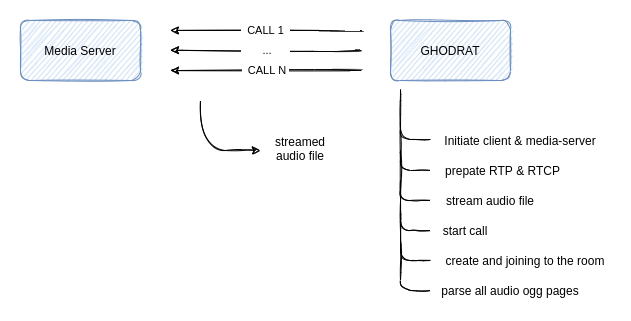

The diagram above was exported from draw.io. Its source (the exported page's mxGraphModel, read from the mxfile embedded in the PNG):
<mxGraphModel dx="339" dy="313" grid="1" gridSize="10" guides="1" tooltips="1" connect="1" arrows="1" fold="1" page="1" pageScale="1" pageWidth="827" pageHeight="1169" math="0" shadow="0">
  <root>
    <mxCell id="0" />
    <mxCell id="1" parent="0" />
    <mxCell id="jPzP3BdY-gHRSIRLEE5D-1" value="Media Server" style="whiteSpace=wrap;html=1;sketch=1;fillColor=#dae8fc;strokeColor=#6c8ebf;rounded=1;" parent="1" vertex="1">
      <mxGeometry x="150" y="480" width="120" height="60" as="geometry" />
    </mxCell>
    <mxCell id="jPzP3BdY-gHRSIRLEE5D-2" value="GHODRAT" style="whiteSpace=wrap;html=1;sketch=1;fillColor=#dae8fc;strokeColor=#6c8ebf;rounded=1;" parent="1" vertex="1">
      <mxGeometry x="520" y="480" width="120" height="60" as="geometry" />
    </mxCell>
    <mxCell id="jPzP3BdY-gHRSIRLEE5D-3" value="" style="endArrow=classic;html=1;sketch=1;edgeStyle=orthogonalEdgeStyle;curved=1;" parent="1" edge="1">
      <mxGeometry relative="1" as="geometry">
        <mxPoint x="490" y="490" as="sourcePoint" />
        <mxPoint x="300" y="490" as="targetPoint" />
      </mxGeometry>
    </mxCell>
    <mxCell id="jPzP3BdY-gHRSIRLEE5D-4" value="&amp;nbsp; CALL 1&amp;nbsp;&amp;nbsp;" style="edgeLabel;resizable=0;html=1;align=center;verticalAlign=middle;sketch=1;rounded=1;" parent="jPzP3BdY-gHRSIRLEE5D-3" connectable="0" vertex="1">
      <mxGeometry relative="1" as="geometry" />
    </mxCell>
    <mxCell id="jPzP3BdY-gHRSIRLEE5D-5" value="" style="endArrow=classic;html=1;sketch=1;edgeStyle=orthogonalEdgeStyle;curved=1;" parent="1" edge="1">
      <mxGeometry relative="1" as="geometry">
        <mxPoint x="490" y="509.76" as="sourcePoint" />
        <mxPoint x="300" y="509.76" as="targetPoint" />
      </mxGeometry>
    </mxCell>
    <mxCell id="jPzP3BdY-gHRSIRLEE5D-6" value="&amp;nbsp; &amp;nbsp; &amp;nbsp; &amp;nbsp;...&amp;nbsp; &amp;nbsp; &amp;nbsp;&amp;nbsp;" style="edgeLabel;resizable=0;html=1;align=center;verticalAlign=middle;sketch=1;rounded=1;" parent="jPzP3BdY-gHRSIRLEE5D-5" connectable="0" vertex="1">
      <mxGeometry relative="1" as="geometry" />
    </mxCell>
    <mxCell id="jPzP3BdY-gHRSIRLEE5D-7" value="" style="endArrow=classic;html=1;sketch=1;edgeStyle=orthogonalEdgeStyle;curved=1;" parent="1" edge="1">
      <mxGeometry relative="1" as="geometry">
        <mxPoint x="490" y="530" as="sourcePoint" />
        <mxPoint x="300" y="530" as="targetPoint" />
      </mxGeometry>
    </mxCell>
    <mxCell id="jPzP3BdY-gHRSIRLEE5D-8" value="&amp;nbsp; CALL N&amp;nbsp;" style="edgeLabel;resizable=0;html=1;align=center;verticalAlign=middle;sketch=1;rounded=1;" parent="jPzP3BdY-gHRSIRLEE5D-7" connectable="0" vertex="1">
      <mxGeometry relative="1" as="geometry" />
    </mxCell>
    <mxCell id="jPzP3BdY-gHRSIRLEE5D-11" value="" style="curved=1;endArrow=classic;html=1;sketch=1;edgeStyle=orthogonalEdgeStyle;" parent="1" edge="1">
      <mxGeometry width="50" height="50" relative="1" as="geometry">
        <mxPoint x="330" y="560" as="sourcePoint" />
        <mxPoint x="390" y="610" as="targetPoint" />
        <Array as="points">
          <mxPoint x="330" y="610" />
          <mxPoint x="380" y="610" />
        </Array>
      </mxGeometry>
    </mxCell>
    <mxCell id="jPzP3BdY-gHRSIRLEE5D-12" value="streamed audio file" style="text;html=1;strokeColor=none;fillColor=none;align=center;verticalAlign=middle;whiteSpace=wrap;sketch=1;rounded=1;" parent="1" vertex="1">
      <mxGeometry x="400" y="593" width="60" height="30" as="geometry" />
    </mxCell>
    <mxCell id="jPzP3BdY-gHRSIRLEE5D-13" value="" style="endArrow=none;html=1;sketch=1;edgeStyle=orthogonalEdgeStyle;rounded=1;" parent="1" edge="1">
      <mxGeometry width="50" height="50" relative="1" as="geometry">
        <mxPoint x="530" y="549" as="sourcePoint" />
        <mxPoint x="560" y="599" as="targetPoint" />
        <Array as="points">
          <mxPoint x="530" y="599" />
        </Array>
      </mxGeometry>
    </mxCell>
    <mxCell id="jPzP3BdY-gHRSIRLEE5D-14" value="" style="endArrow=none;html=1;sketch=1;edgeStyle=orthogonalEdgeStyle;rounded=1;" parent="1" edge="1">
      <mxGeometry width="50" height="50" relative="1" as="geometry">
        <mxPoint x="530" y="580" as="sourcePoint" />
        <mxPoint x="560" y="630" as="targetPoint" />
        <Array as="points">
          <mxPoint x="530" y="630" />
        </Array>
      </mxGeometry>
    </mxCell>
    <mxCell id="jPzP3BdY-gHRSIRLEE5D-16" value="Initiate client &amp;amp; media-server" style="text;html=1;strokeColor=none;fillColor=none;align=center;verticalAlign=middle;whiteSpace=wrap;rounded=0;sketch=1;" parent="1" vertex="1">
      <mxGeometry x="570" y="590" width="160" height="20" as="geometry" />
    </mxCell>
    <mxCell id="jPzP3BdY-gHRSIRLEE5D-17" value="prepate RTP &amp;amp; RTCP" style="text;html=1;strokeColor=none;fillColor=none;align=center;verticalAlign=middle;whiteSpace=wrap;rounded=0;sketch=1;" parent="1" vertex="1">
      <mxGeometry x="570" y="620" width="125" height="20" as="geometry" />
    </mxCell>
    <mxCell id="jPzP3BdY-gHRSIRLEE5D-19" value="" style="endArrow=none;html=1;sketch=1;edgeStyle=orthogonalEdgeStyle;rounded=1;" parent="1" edge="1">
      <mxGeometry width="50" height="50" relative="1" as="geometry">
        <mxPoint x="530" y="610" as="sourcePoint" />
        <mxPoint x="560" y="660" as="targetPoint" />
        <Array as="points">
          <mxPoint x="530" y="660" />
        </Array>
      </mxGeometry>
    </mxCell>
    <mxCell id="jPzP3BdY-gHRSIRLEE5D-20" value="stream audio file" style="text;html=1;strokeColor=none;fillColor=none;align=center;verticalAlign=middle;whiteSpace=wrap;rounded=0;sketch=1;" parent="1" vertex="1">
      <mxGeometry x="570" y="650" width="100" height="20" as="geometry" />
    </mxCell>
    <mxCell id="jPzP3BdY-gHRSIRLEE5D-21" value="" style="endArrow=none;html=1;sketch=1;edgeStyle=orthogonalEdgeStyle;rounded=1;" parent="1" edge="1">
      <mxGeometry width="50" height="50" relative="1" as="geometry">
        <mxPoint x="530" y="640" as="sourcePoint" />
        <mxPoint x="560" y="690" as="targetPoint" />
        <Array as="points">
          <mxPoint x="530" y="690" />
        </Array>
      </mxGeometry>
    </mxCell>
    <mxCell id="jPzP3BdY-gHRSIRLEE5D-22" value="start call" style="text;html=1;strokeColor=none;fillColor=none;align=center;verticalAlign=middle;whiteSpace=wrap;rounded=0;sketch=1;" parent="1" vertex="1">
      <mxGeometry x="570" y="680" width="50" height="20" as="geometry" />
    </mxCell>
    <mxCell id="jPzP3BdY-gHRSIRLEE5D-23" value="" style="endArrow=none;html=1;sketch=1;edgeStyle=orthogonalEdgeStyle;rounded=1;" parent="1" edge="1">
      <mxGeometry width="50" height="50" relative="1" as="geometry">
        <mxPoint x="530" y="670" as="sourcePoint" />
        <mxPoint x="560" y="720" as="targetPoint" />
        <Array as="points">
          <mxPoint x="530" y="720" />
        </Array>
      </mxGeometry>
    </mxCell>
    <mxCell id="jPzP3BdY-gHRSIRLEE5D-26" value="" style="endArrow=none;html=1;sketch=1;edgeStyle=orthogonalEdgeStyle;rounded=1;" parent="1" edge="1">
      <mxGeometry width="50" height="50" relative="1" as="geometry">
        <mxPoint x="530" y="700" as="sourcePoint" />
        <mxPoint x="560" y="750" as="targetPoint" />
        <Array as="points">
          <mxPoint x="530" y="750" />
        </Array>
      </mxGeometry>
    </mxCell>
    <mxCell id="jPzP3BdY-gHRSIRLEE5D-27" value="create and joining to the room" style="text;html=1;strokeColor=none;fillColor=none;align=center;verticalAlign=middle;whiteSpace=wrap;rounded=0;sketch=1;" parent="1" vertex="1">
      <mxGeometry x="570" y="710" width="170" height="20" as="geometry" />
    </mxCell>
    <mxCell id="jPzP3BdY-gHRSIRLEE5D-29" value="parse all audio ogg pages" style="text;html=1;strokeColor=none;fillColor=none;align=center;verticalAlign=middle;whiteSpace=wrap;rounded=0;sketch=1;" parent="1" vertex="1">
      <mxGeometry x="570" y="740" width="140" height="20" as="geometry" />
    </mxCell>
  </root>
</mxGraphModel>